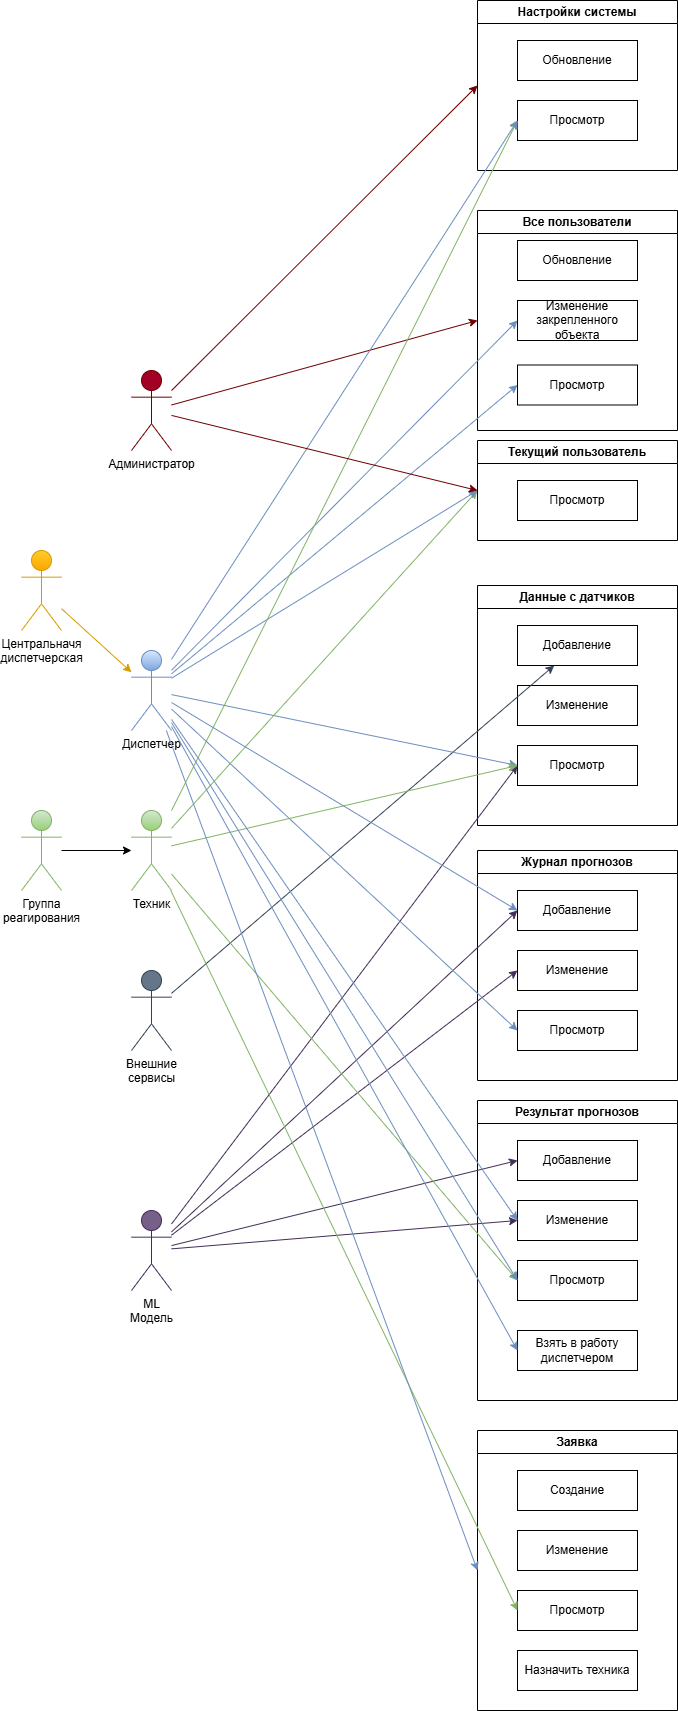

The diagram above was exported from draw.io. Its source (the exported page's mxGraphModel, read from the mxfile embedded in the PNG):
<mxGraphModel dx="1213" dy="828" grid="1" gridSize="10" guides="1" tooltips="1" connect="1" arrows="1" fold="1" page="1" pageScale="1" pageWidth="827" pageHeight="1169" math="0" shadow="0">
  <root>
    <mxCell id="0" />
    <mxCell id="1" parent="0" />
    <mxCell id="WarqVITp6YhIDpMupbuK-8" value="Все пользователи" style="swimlane;whiteSpace=wrap;html=1;fontColor=#000000;" parent="1" vertex="1">
      <mxGeometry x="496" y="210" width="200" height="220" as="geometry" />
    </mxCell>
    <mxCell id="WarqVITp6YhIDpMupbuK-10" value="Обновление" style="rounded=0;whiteSpace=wrap;html=1;fontColor=#000000;" parent="WarqVITp6YhIDpMupbuK-8" vertex="1">
      <mxGeometry x="40" y="30" width="120" height="40" as="geometry" />
    </mxCell>
    <mxCell id="WarqVITp6YhIDpMupbuK-13" value="Изменение закрепленного объекта" style="rounded=0;whiteSpace=wrap;html=1;fontColor=#000000;" parent="WarqVITp6YhIDpMupbuK-8" vertex="1">
      <mxGeometry x="40" y="90" width="120" height="40" as="geometry" />
    </mxCell>
    <mxCell id="WarqVITp6YhIDpMupbuK-30" value="Просмотр" style="rounded=0;whiteSpace=wrap;html=1;fontColor=#000000;" parent="WarqVITp6YhIDpMupbuK-8" vertex="1">
      <mxGeometry x="40" y="154.5" width="120" height="40" as="geometry" />
    </mxCell>
    <mxCell id="WarqVITp6YhIDpMupbuK-14" value="&lt;span style=&quot;text-wrap-mode: wrap;&quot;&gt;Администратор&lt;/span&gt;" style="shape=umlActor;verticalLabelPosition=bottom;verticalAlign=top;html=1;outlineConnect=0;fillColor=#a20025;fontColor=#000000;strokeColor=#6F0000;" parent="1" vertex="1">
      <mxGeometry x="150" y="370" width="40" height="80" as="geometry" />
    </mxCell>
    <mxCell id="WarqVITp6YhIDpMupbuK-18" value="&lt;span style=&quot;text-wrap-mode: wrap;&quot;&gt;Техник&lt;/span&gt;" style="shape=umlActor;verticalLabelPosition=bottom;verticalAlign=top;html=1;outlineConnect=0;fillColor=#d5e8d4;gradientColor=#97d077;strokeColor=#82b366;fontColor=#000000;" parent="1" vertex="1">
      <mxGeometry x="150" y="810" width="40" height="80" as="geometry" />
    </mxCell>
    <mxCell id="WarqVITp6YhIDpMupbuK-20" value="&lt;span style=&quot;text-wrap-mode: wrap;&quot;&gt;Центральначя диспетчерская&lt;/span&gt;" style="shape=umlActor;verticalLabelPosition=bottom;verticalAlign=top;html=1;outlineConnect=0;fillColor=#ffcd28;gradientColor=#ffa500;strokeColor=#d79b00;fontColor=#000000;" parent="1" vertex="1">
      <mxGeometry x="40" y="550" width="40" height="80" as="geometry" />
    </mxCell>
    <mxCell id="WarqVITp6YhIDpMupbuK-21" value="&lt;span style=&quot;text-wrap-mode: wrap;&quot;&gt;Диспетчер&lt;/span&gt;" style="shape=umlActor;verticalLabelPosition=bottom;verticalAlign=top;html=1;outlineConnect=0;fillColor=#dae8fc;gradientColor=#7ea6e0;strokeColor=#6c8ebf;fontColor=#000000;" parent="1" vertex="1">
      <mxGeometry x="150" y="650" width="40" height="80" as="geometry" />
    </mxCell>
    <mxCell id="WarqVITp6YhIDpMupbuK-47" style="edgeStyle=orthogonalEdgeStyle;rounded=0;orthogonalLoop=1;jettySize=auto;html=1;fontColor=#000000;" parent="1" source="WarqVITp6YhIDpMupbuK-22" target="WarqVITp6YhIDpMupbuK-18" edge="1">
      <mxGeometry relative="1" as="geometry" />
    </mxCell>
    <mxCell id="WarqVITp6YhIDpMupbuK-22" value="&lt;span style=&quot;text-wrap-mode: wrap;&quot;&gt;Группа реагирования&lt;/span&gt;" style="shape=umlActor;verticalLabelPosition=bottom;verticalAlign=top;html=1;outlineConnect=0;fillColor=#d5e8d4;gradientColor=#97d077;strokeColor=#82b366;fontColor=#000000;" parent="1" vertex="1">
      <mxGeometry x="40" y="810" width="40" height="80" as="geometry" />
    </mxCell>
    <mxCell id="WarqVITp6YhIDpMupbuK-23" value="&lt;span style=&quot;text-wrap-mode: wrap;&quot;&gt;Внешние сервисы&lt;/span&gt;" style="shape=umlActor;verticalLabelPosition=bottom;verticalAlign=top;html=1;outlineConnect=0;fillColor=#647687;fontColor=#000000;strokeColor=#314354;" parent="1" vertex="1">
      <mxGeometry x="150" y="970" width="40" height="80" as="geometry" />
    </mxCell>
    <mxCell id="WarqVITp6YhIDpMupbuK-31" value="" style="endArrow=classic;html=1;rounded=0;entryX=0;entryY=0.5;entryDx=0;entryDy=0;fillColor=#a20025;strokeColor=#6F0000;fontColor=#000000;" parent="1" source="WarqVITp6YhIDpMupbuK-14" target="WarqVITp6YhIDpMupbuK-8" edge="1">
      <mxGeometry width="50" height="50" relative="1" as="geometry">
        <mxPoint x="340" y="440" as="sourcePoint" />
        <mxPoint x="390" y="390" as="targetPoint" />
      </mxGeometry>
    </mxCell>
    <mxCell id="WarqVITp6YhIDpMupbuK-37" value="" style="endArrow=classic;html=1;rounded=0;entryX=0;entryY=0.5;entryDx=0;entryDy=0;fillColor=#dae8fc;gradientColor=#7ea6e0;strokeColor=#6c8ebf;fontColor=#000000;" parent="1" source="WarqVITp6YhIDpMupbuK-21" target="WarqVITp6YhIDpMupbuK-30" edge="1">
      <mxGeometry width="50" height="50" relative="1" as="geometry">
        <mxPoint x="340" y="835" as="sourcePoint" />
        <mxPoint x="430" y="790" as="targetPoint" />
      </mxGeometry>
    </mxCell>
    <mxCell id="WarqVITp6YhIDpMupbuK-38" value="" style="endArrow=classic;html=1;rounded=0;entryX=0;entryY=0.5;entryDx=0;entryDy=0;fillColor=#dae8fc;gradientColor=#7ea6e0;strokeColor=#6c8ebf;fontColor=#000000;" parent="1" source="WarqVITp6YhIDpMupbuK-21" target="WarqVITp6YhIDpMupbuK-13" edge="1">
      <mxGeometry width="50" height="50" relative="1" as="geometry">
        <mxPoint x="340" y="835" as="sourcePoint" />
        <mxPoint x="430" y="790" as="targetPoint" />
      </mxGeometry>
    </mxCell>
    <mxCell id="WarqVITp6YhIDpMupbuK-39" value="" style="endArrow=classic;html=1;rounded=0;entryX=0;entryY=0.5;entryDx=0;entryDy=0;fillColor=#d5e8d4;gradientColor=#97d077;strokeColor=#82b366;fontColor=#000000;" parent="1" source="WarqVITp6YhIDpMupbuK-18" target="WarqVITp6YhIDpMupbuK-48" edge="1">
      <mxGeometry width="50" height="50" relative="1" as="geometry">
        <mxPoint x="350" y="835" as="sourcePoint" />
        <mxPoint x="440" y="790" as="targetPoint" />
      </mxGeometry>
    </mxCell>
    <mxCell id="WarqVITp6YhIDpMupbuK-48" value="Текущий пользователь" style="swimlane;whiteSpace=wrap;html=1;fontColor=#000000;" parent="1" vertex="1">
      <mxGeometry x="496" y="440" width="200" height="100" as="geometry" />
    </mxCell>
    <mxCell id="WarqVITp6YhIDpMupbuK-54" value="Просмотр" style="rounded=0;whiteSpace=wrap;html=1;fontColor=#000000;" parent="WarqVITp6YhIDpMupbuK-48" vertex="1">
      <mxGeometry x="40" y="40" width="120" height="40" as="geometry" />
    </mxCell>
    <mxCell id="WarqVITp6YhIDpMupbuK-55" value="" style="endArrow=classic;html=1;rounded=0;fillColor=#dae8fc;gradientColor=#7ea6e0;strokeColor=#6c8ebf;entryX=0;entryY=0.5;entryDx=0;entryDy=0;fontColor=#000000;" parent="1" source="WarqVITp6YhIDpMupbuK-21" target="WarqVITp6YhIDpMupbuK-48" edge="1">
      <mxGeometry width="50" height="50" relative="1" as="geometry">
        <mxPoint x="420" y="737" as="sourcePoint" />
        <mxPoint x="380" y="830" as="targetPoint" />
      </mxGeometry>
    </mxCell>
    <mxCell id="WarqVITp6YhIDpMupbuK-57" value="Данные с датчиков" style="swimlane;whiteSpace=wrap;html=1;fontColor=#000000;" parent="1" vertex="1">
      <mxGeometry x="496" y="585" width="200" height="240" as="geometry" />
    </mxCell>
    <mxCell id="WarqVITp6YhIDpMupbuK-58" value="Добавление" style="rounded=0;whiteSpace=wrap;html=1;fontColor=#000000;" parent="WarqVITp6YhIDpMupbuK-57" vertex="1">
      <mxGeometry x="40" y="40" width="120" height="40" as="geometry" />
    </mxCell>
    <mxCell id="WarqVITp6YhIDpMupbuK-60" value="Просмотр" style="rounded=0;whiteSpace=wrap;html=1;fontColor=#000000;" parent="WarqVITp6YhIDpMupbuK-57" vertex="1">
      <mxGeometry x="40" y="160" width="120" height="40" as="geometry" />
    </mxCell>
    <mxCell id="WarqVITp6YhIDpMupbuK-74" value="Изменение" style="rounded=0;whiteSpace=wrap;html=1;fontColor=#000000;" parent="WarqVITp6YhIDpMupbuK-57" vertex="1">
      <mxGeometry x="40" y="100" width="120" height="40" as="geometry" />
    </mxCell>
    <mxCell id="WarqVITp6YhIDpMupbuK-61" value="Настройки системы" style="swimlane;whiteSpace=wrap;html=1;fontColor=#000000;" parent="1" vertex="1">
      <mxGeometry x="496" width="200" height="170" as="geometry" />
    </mxCell>
    <mxCell id="WarqVITp6YhIDpMupbuK-62" value="Обновление" style="rounded=0;whiteSpace=wrap;html=1;fontColor=#000000;" parent="WarqVITp6YhIDpMupbuK-61" vertex="1">
      <mxGeometry x="40" y="40" width="120" height="40" as="geometry" />
    </mxCell>
    <mxCell id="WarqVITp6YhIDpMupbuK-64" value="Просмотр" style="rounded=0;whiteSpace=wrap;html=1;fontColor=#000000;" parent="WarqVITp6YhIDpMupbuK-61" vertex="1">
      <mxGeometry x="40" y="100" width="120" height="40" as="geometry" />
    </mxCell>
    <mxCell id="WarqVITp6YhIDpMupbuK-65" value="" style="endArrow=classic;html=1;rounded=0;entryX=0;entryY=0.5;entryDx=0;entryDy=0;fillColor=#a20025;strokeColor=#6F0000;fontColor=#000000;" parent="1" source="WarqVITp6YhIDpMupbuK-14" target="WarqVITp6YhIDpMupbuK-61" edge="1">
      <mxGeometry width="50" height="50" relative="1" as="geometry">
        <mxPoint x="340" y="380" as="sourcePoint" />
        <mxPoint x="570" y="380" as="targetPoint" />
      </mxGeometry>
    </mxCell>
    <mxCell id="WarqVITp6YhIDpMupbuK-68" value="" style="endArrow=classic;html=1;rounded=0;entryX=0;entryY=0.5;entryDx=0;entryDy=0;fillColor=#d5e8d4;gradientColor=#97d077;strokeColor=#82b366;fontColor=#000000;" parent="1" source="WarqVITp6YhIDpMupbuK-18" target="WarqVITp6YhIDpMupbuK-64" edge="1">
      <mxGeometry width="50" height="50" relative="1" as="geometry">
        <mxPoint x="240" y="920" as="sourcePoint" />
        <mxPoint x="470" y="810" as="targetPoint" />
      </mxGeometry>
    </mxCell>
    <mxCell id="WarqVITp6YhIDpMupbuK-69" value="" style="endArrow=classic;html=1;rounded=0;fillColor=#dae8fc;gradientColor=#7ea6e0;strokeColor=#6c8ebf;entryX=0;entryY=0.5;entryDx=0;entryDy=0;fontColor=#000000;" parent="1" source="WarqVITp6YhIDpMupbuK-21" target="WarqVITp6YhIDpMupbuK-64" edge="1">
      <mxGeometry width="50" height="50" relative="1" as="geometry">
        <mxPoint x="280" y="700" as="sourcePoint" />
        <mxPoint x="510" y="737" as="targetPoint" />
      </mxGeometry>
    </mxCell>
    <mxCell id="WarqVITp6YhIDpMupbuK-70" value="" style="endArrow=classic;html=1;rounded=0;entryX=0;entryY=0.5;entryDx=0;entryDy=0;fillColor=#a20025;strokeColor=#6F0000;jumpStyle=none;fontColor=#000000;" parent="1" source="WarqVITp6YhIDpMupbuK-14" target="WarqVITp6YhIDpMupbuK-48" edge="1">
      <mxGeometry width="50" height="50" relative="1" as="geometry">
        <mxPoint x="240" y="420" as="sourcePoint" />
        <mxPoint x="546" y="420" as="targetPoint" />
      </mxGeometry>
    </mxCell>
    <mxCell id="WarqVITp6YhIDpMupbuK-71" value="" style="endArrow=classic;html=1;rounded=0;fillColor=#647687;strokeColor=#314354;fontColor=#000000;" parent="1" source="WarqVITp6YhIDpMupbuK-23" target="WarqVITp6YhIDpMupbuK-58" edge="1">
      <mxGeometry width="50" height="50" relative="1" as="geometry">
        <mxPoint x="310" y="1121" as="sourcePoint" />
        <mxPoint x="656" y="970" as="targetPoint" />
      </mxGeometry>
    </mxCell>
    <mxCell id="WarqVITp6YhIDpMupbuK-72" value="" style="endArrow=classic;html=1;rounded=0;fillColor=#dae8fc;gradientColor=#7ea6e0;strokeColor=#6c8ebf;entryX=0;entryY=0.5;entryDx=0;entryDy=0;fontColor=#000000;" parent="1" source="WarqVITp6YhIDpMupbuK-21" target="WarqVITp6YhIDpMupbuK-60" edge="1">
      <mxGeometry width="50" height="50" relative="1" as="geometry">
        <mxPoint x="260" y="780" as="sourcePoint" />
        <mxPoint x="566" y="864" as="targetPoint" />
      </mxGeometry>
    </mxCell>
    <mxCell id="WarqVITp6YhIDpMupbuK-76" value=" Журнал прогнозов" style="swimlane;whiteSpace=wrap;html=1;fontColor=#000000;" parent="1" vertex="1">
      <mxGeometry x="496" y="850" width="200" height="230" as="geometry" />
    </mxCell>
    <mxCell id="WarqVITp6YhIDpMupbuK-77" value="Добавление" style="rounded=0;whiteSpace=wrap;html=1;fontColor=#000000;" parent="WarqVITp6YhIDpMupbuK-76" vertex="1">
      <mxGeometry x="40" y="40" width="120" height="40" as="geometry" />
    </mxCell>
    <mxCell id="WarqVITp6YhIDpMupbuK-78" value="Просмотр" style="rounded=0;whiteSpace=wrap;html=1;fontColor=#000000;" parent="WarqVITp6YhIDpMupbuK-76" vertex="1">
      <mxGeometry x="40" y="160" width="120" height="40" as="geometry" />
    </mxCell>
    <mxCell id="WarqVITp6YhIDpMupbuK-79" value="Изменение" style="rounded=0;whiteSpace=wrap;html=1;fontColor=#000000;" parent="WarqVITp6YhIDpMupbuK-76" vertex="1">
      <mxGeometry x="40" y="100" width="120" height="40" as="geometry" />
    </mxCell>
    <mxCell id="WarqVITp6YhIDpMupbuK-80" value="&lt;span style=&quot;text-wrap-mode: wrap;&quot;&gt;ML Модель&lt;/span&gt;" style="shape=umlActor;verticalLabelPosition=bottom;verticalAlign=top;html=1;outlineConnect=0;fillColor=#76608a;fontColor=#000000;strokeColor=#432D57;" parent="1" vertex="1">
      <mxGeometry x="150" y="1210" width="40" height="80" as="geometry" />
    </mxCell>
    <mxCell id="WarqVITp6YhIDpMupbuK-83" value="" style="endArrow=classic;html=1;rounded=0;fillColor=#76608a;strokeColor=#432D57;entryX=0;entryY=0.5;entryDx=0;entryDy=0;fontColor=#000000;" parent="1" source="WarqVITp6YhIDpMupbuK-80" target="WarqVITp6YhIDpMupbuK-77" edge="1">
      <mxGeometry width="50" height="50" relative="1" as="geometry">
        <mxPoint x="210" y="1259" as="sourcePoint" />
        <mxPoint x="556" y="1210" as="targetPoint" />
      </mxGeometry>
    </mxCell>
    <mxCell id="WarqVITp6YhIDpMupbuK-85" value="" style="endArrow=classic;html=1;rounded=0;fillColor=#76608a;strokeColor=#432D57;entryX=0;entryY=0.5;entryDx=0;entryDy=0;fontColor=#000000;" parent="1" source="WarqVITp6YhIDpMupbuK-80" target="WarqVITp6YhIDpMupbuK-60" edge="1">
      <mxGeometry width="50" height="50" relative="1" as="geometry">
        <mxPoint x="330" y="1288" as="sourcePoint" />
        <mxPoint x="696" y="1260" as="targetPoint" />
      </mxGeometry>
    </mxCell>
    <mxCell id="WarqVITp6YhIDpMupbuK-87" value="" style="endArrow=classic;html=1;rounded=0;fillColor=#76608a;strokeColor=#432D57;entryX=0;entryY=0.5;entryDx=0;entryDy=0;fontColor=#000000;" parent="1" source="WarqVITp6YhIDpMupbuK-80" target="WarqVITp6YhIDpMupbuK-79" edge="1">
      <mxGeometry width="50" height="50" relative="1" as="geometry">
        <mxPoint x="250" y="1268" as="sourcePoint" />
        <mxPoint x="596" y="1240" as="targetPoint" />
      </mxGeometry>
    </mxCell>
    <mxCell id="WarqVITp6YhIDpMupbuK-88" value="" style="endArrow=classic;html=1;rounded=0;fillColor=#dae8fc;gradientColor=#7ea6e0;strokeColor=#6c8ebf;entryX=0;entryY=0.5;entryDx=0;entryDy=0;fontColor=#000000;" parent="1" source="WarqVITp6YhIDpMupbuK-21" target="WarqVITp6YhIDpMupbuK-78" edge="1">
      <mxGeometry width="50" height="50" relative="1" as="geometry">
        <mxPoint x="230" y="750" as="sourcePoint" />
        <mxPoint x="576" y="1109" as="targetPoint" />
      </mxGeometry>
    </mxCell>
    <mxCell id="WarqVITp6YhIDpMupbuK-90" value="" style="endArrow=classic;html=1;rounded=0;entryX=0;entryY=0.5;entryDx=0;entryDy=0;fillColor=#d5e8d4;gradientColor=#97d077;strokeColor=#82b366;fontColor=#000000;" parent="1" source="WarqVITp6YhIDpMupbuK-18" target="WarqVITp6YhIDpMupbuK-60" edge="1">
      <mxGeometry width="50" height="50" relative="1" as="geometry">
        <mxPoint x="280" y="1000" as="sourcePoint" />
        <mxPoint x="626" y="1463" as="targetPoint" />
      </mxGeometry>
    </mxCell>
    <mxCell id="WarqVITp6YhIDpMupbuK-100" value="" style="endArrow=classic;html=1;rounded=0;fillColor=#ffcd28;gradientColor=#ffa500;strokeColor=#d79b00;fontColor=#000000;" parent="1" source="WarqVITp6YhIDpMupbuK-20" target="WarqVITp6YhIDpMupbuK-21" edge="1">
      <mxGeometry width="50" height="50" relative="1" as="geometry">
        <mxPoint x="270" y="961" as="sourcePoint" />
        <mxPoint x="736" y="520" as="targetPoint" />
      </mxGeometry>
    </mxCell>
    <mxCell id="he3g7p87OBM1dLlxz1Z9-1" value="Результат прогнозов" style="swimlane;whiteSpace=wrap;html=1;fontColor=#000000;" vertex="1" parent="1">
      <mxGeometry x="496" y="1100" width="200" height="300" as="geometry" />
    </mxCell>
    <mxCell id="he3g7p87OBM1dLlxz1Z9-2" value="Добавление" style="rounded=0;whiteSpace=wrap;html=1;fontColor=#000000;" vertex="1" parent="he3g7p87OBM1dLlxz1Z9-1">
      <mxGeometry x="40" y="40" width="120" height="40" as="geometry" />
    </mxCell>
    <mxCell id="he3g7p87OBM1dLlxz1Z9-3" value="Просмотр" style="rounded=0;whiteSpace=wrap;html=1;fontColor=#000000;" vertex="1" parent="he3g7p87OBM1dLlxz1Z9-1">
      <mxGeometry x="40" y="160" width="120" height="40" as="geometry" />
    </mxCell>
    <mxCell id="he3g7p87OBM1dLlxz1Z9-4" value="Изменение" style="rounded=0;whiteSpace=wrap;html=1;fontColor=#000000;" vertex="1" parent="he3g7p87OBM1dLlxz1Z9-1">
      <mxGeometry x="40" y="100" width="120" height="40" as="geometry" />
    </mxCell>
    <mxCell id="he3g7p87OBM1dLlxz1Z9-5" value="Взять в работу диспетчером" style="rounded=0;whiteSpace=wrap;html=1;fontColor=#000000;" vertex="1" parent="he3g7p87OBM1dLlxz1Z9-1">
      <mxGeometry x="40" y="230" width="120" height="40" as="geometry" />
    </mxCell>
    <mxCell id="he3g7p87OBM1dLlxz1Z9-7" value="" style="endArrow=classic;html=1;rounded=0;fillColor=#dae8fc;gradientColor=#7ea6e0;strokeColor=#6c8ebf;entryX=0;entryY=0.5;entryDx=0;entryDy=0;fontColor=#000000;" edge="1" parent="1" source="WarqVITp6YhIDpMupbuK-21" target="WarqVITp6YhIDpMupbuK-77">
      <mxGeometry width="50" height="50" relative="1" as="geometry">
        <mxPoint x="220" y="730" as="sourcePoint" />
        <mxPoint x="566" y="1051" as="targetPoint" />
      </mxGeometry>
    </mxCell>
    <mxCell id="he3g7p87OBM1dLlxz1Z9-8" value="" style="endArrow=classic;html=1;rounded=0;fillColor=#76608a;strokeColor=#432D57;entryX=0;entryY=0.5;entryDx=0;entryDy=0;fontColor=#000000;" edge="1" parent="1" source="WarqVITp6YhIDpMupbuK-80" target="he3g7p87OBM1dLlxz1Z9-2">
      <mxGeometry width="50" height="50" relative="1" as="geometry">
        <mxPoint x="430" y="1405" as="sourcePoint" />
        <mxPoint x="776" y="1140" as="targetPoint" />
      </mxGeometry>
    </mxCell>
    <mxCell id="he3g7p87OBM1dLlxz1Z9-9" value="" style="endArrow=classic;html=1;rounded=0;fillColor=#76608a;strokeColor=#432D57;entryX=0;entryY=0.5;entryDx=0;entryDy=0;fontColor=#000000;" edge="1" parent="1" source="WarqVITp6YhIDpMupbuK-80" target="he3g7p87OBM1dLlxz1Z9-4">
      <mxGeometry width="50" height="50" relative="1" as="geometry">
        <mxPoint x="430" y="1305" as="sourcePoint" />
        <mxPoint x="776" y="1220" as="targetPoint" />
      </mxGeometry>
    </mxCell>
    <mxCell id="he3g7p87OBM1dLlxz1Z9-10" value="" style="endArrow=classic;html=1;rounded=0;entryX=0;entryY=0.5;entryDx=0;entryDy=0;fillColor=#d5e8d4;gradientColor=#97d077;strokeColor=#82b366;fontColor=#000000;" edge="1" parent="1" source="WarqVITp6YhIDpMupbuK-18" target="he3g7p87OBM1dLlxz1Z9-3">
      <mxGeometry width="50" height="50" relative="1" as="geometry">
        <mxPoint x="220" y="920" as="sourcePoint" />
        <mxPoint x="566" y="840" as="targetPoint" />
      </mxGeometry>
    </mxCell>
    <mxCell id="he3g7p87OBM1dLlxz1Z9-11" value="" style="endArrow=classic;html=1;rounded=0;fillColor=#dae8fc;gradientColor=#7ea6e0;strokeColor=#6c8ebf;entryX=0;entryY=0.5;entryDx=0;entryDy=0;fontColor=#000000;" edge="1" parent="1" source="WarqVITp6YhIDpMupbuK-21" target="he3g7p87OBM1dLlxz1Z9-3">
      <mxGeometry width="50" height="50" relative="1" as="geometry">
        <mxPoint x="270" y="790" as="sourcePoint" />
        <mxPoint x="616" y="1111" as="targetPoint" />
      </mxGeometry>
    </mxCell>
    <mxCell id="he3g7p87OBM1dLlxz1Z9-12" value="" style="endArrow=classic;html=1;rounded=0;fillColor=#dae8fc;gradientColor=#7ea6e0;strokeColor=#6c8ebf;entryX=0;entryY=0.5;entryDx=0;entryDy=0;fontColor=#000000;" edge="1" parent="1" source="WarqVITp6YhIDpMupbuK-21" target="he3g7p87OBM1dLlxz1Z9-5">
      <mxGeometry width="50" height="50" relative="1" as="geometry">
        <mxPoint x="460" y="1150" as="sourcePoint" />
        <mxPoint x="806" y="1708" as="targetPoint" />
      </mxGeometry>
    </mxCell>
    <mxCell id="he3g7p87OBM1dLlxz1Z9-13" value="" style="endArrow=classic;html=1;rounded=0;fillColor=#dae8fc;gradientColor=#7ea6e0;strokeColor=#6c8ebf;entryX=0;entryY=0.5;entryDx=0;entryDy=0;fontColor=#000000;" edge="1" parent="1" source="WarqVITp6YhIDpMupbuK-21" target="he3g7p87OBM1dLlxz1Z9-4">
      <mxGeometry width="50" height="50" relative="1" as="geometry">
        <mxPoint x="370" y="1200" as="sourcePoint" />
        <mxPoint x="716" y="1758" as="targetPoint" />
      </mxGeometry>
    </mxCell>
    <mxCell id="he3g7p87OBM1dLlxz1Z9-14" value="Заявка" style="swimlane;whiteSpace=wrap;html=1;fontColor=#000000;" vertex="1" parent="1">
      <mxGeometry x="496" y="1430" width="200" height="280" as="geometry" />
    </mxCell>
    <mxCell id="he3g7p87OBM1dLlxz1Z9-15" value="Создание" style="rounded=0;whiteSpace=wrap;html=1;fontColor=#000000;" vertex="1" parent="he3g7p87OBM1dLlxz1Z9-14">
      <mxGeometry x="40" y="40" width="120" height="40" as="geometry" />
    </mxCell>
    <mxCell id="he3g7p87OBM1dLlxz1Z9-16" value="Просмотр" style="rounded=0;whiteSpace=wrap;html=1;fontColor=#000000;" vertex="1" parent="he3g7p87OBM1dLlxz1Z9-14">
      <mxGeometry x="40" y="160" width="120" height="40" as="geometry" />
    </mxCell>
    <mxCell id="he3g7p87OBM1dLlxz1Z9-17" value="Изменение" style="rounded=0;whiteSpace=wrap;html=1;fontColor=#000000;" vertex="1" parent="he3g7p87OBM1dLlxz1Z9-14">
      <mxGeometry x="40" y="100" width="120" height="40" as="geometry" />
    </mxCell>
    <mxCell id="he3g7p87OBM1dLlxz1Z9-19" value="Назначить техника" style="rounded=0;whiteSpace=wrap;html=1;fontColor=#000000;" vertex="1" parent="he3g7p87OBM1dLlxz1Z9-14">
      <mxGeometry x="40" y="220" width="120" height="40" as="geometry" />
    </mxCell>
    <mxCell id="he3g7p87OBM1dLlxz1Z9-20" value="" style="endArrow=classic;html=1;rounded=0;entryX=0;entryY=0.5;entryDx=0;entryDy=0;fillColor=#d5e8d4;gradientColor=#97d077;strokeColor=#82b366;fontColor=#000000;" edge="1" parent="1" source="WarqVITp6YhIDpMupbuK-18" target="he3g7p87OBM1dLlxz1Z9-16">
      <mxGeometry width="50" height="50" relative="1" as="geometry">
        <mxPoint x="240" y="940" as="sourcePoint" />
        <mxPoint x="586" y="1347" as="targetPoint" />
      </mxGeometry>
    </mxCell>
    <mxCell id="he3g7p87OBM1dLlxz1Z9-21" value="" style="endArrow=classic;html=1;rounded=0;fillColor=#dae8fc;gradientColor=#7ea6e0;strokeColor=#6c8ebf;entryX=0;entryY=0.5;entryDx=0;entryDy=0;fontColor=#000000;" edge="1" parent="1" source="WarqVITp6YhIDpMupbuK-21" target="he3g7p87OBM1dLlxz1Z9-14">
      <mxGeometry width="50" height="50" relative="1" as="geometry">
        <mxPoint x="350" y="940" as="sourcePoint" />
        <mxPoint x="696" y="1441" as="targetPoint" />
      </mxGeometry>
    </mxCell>
  </root>
</mxGraphModel>